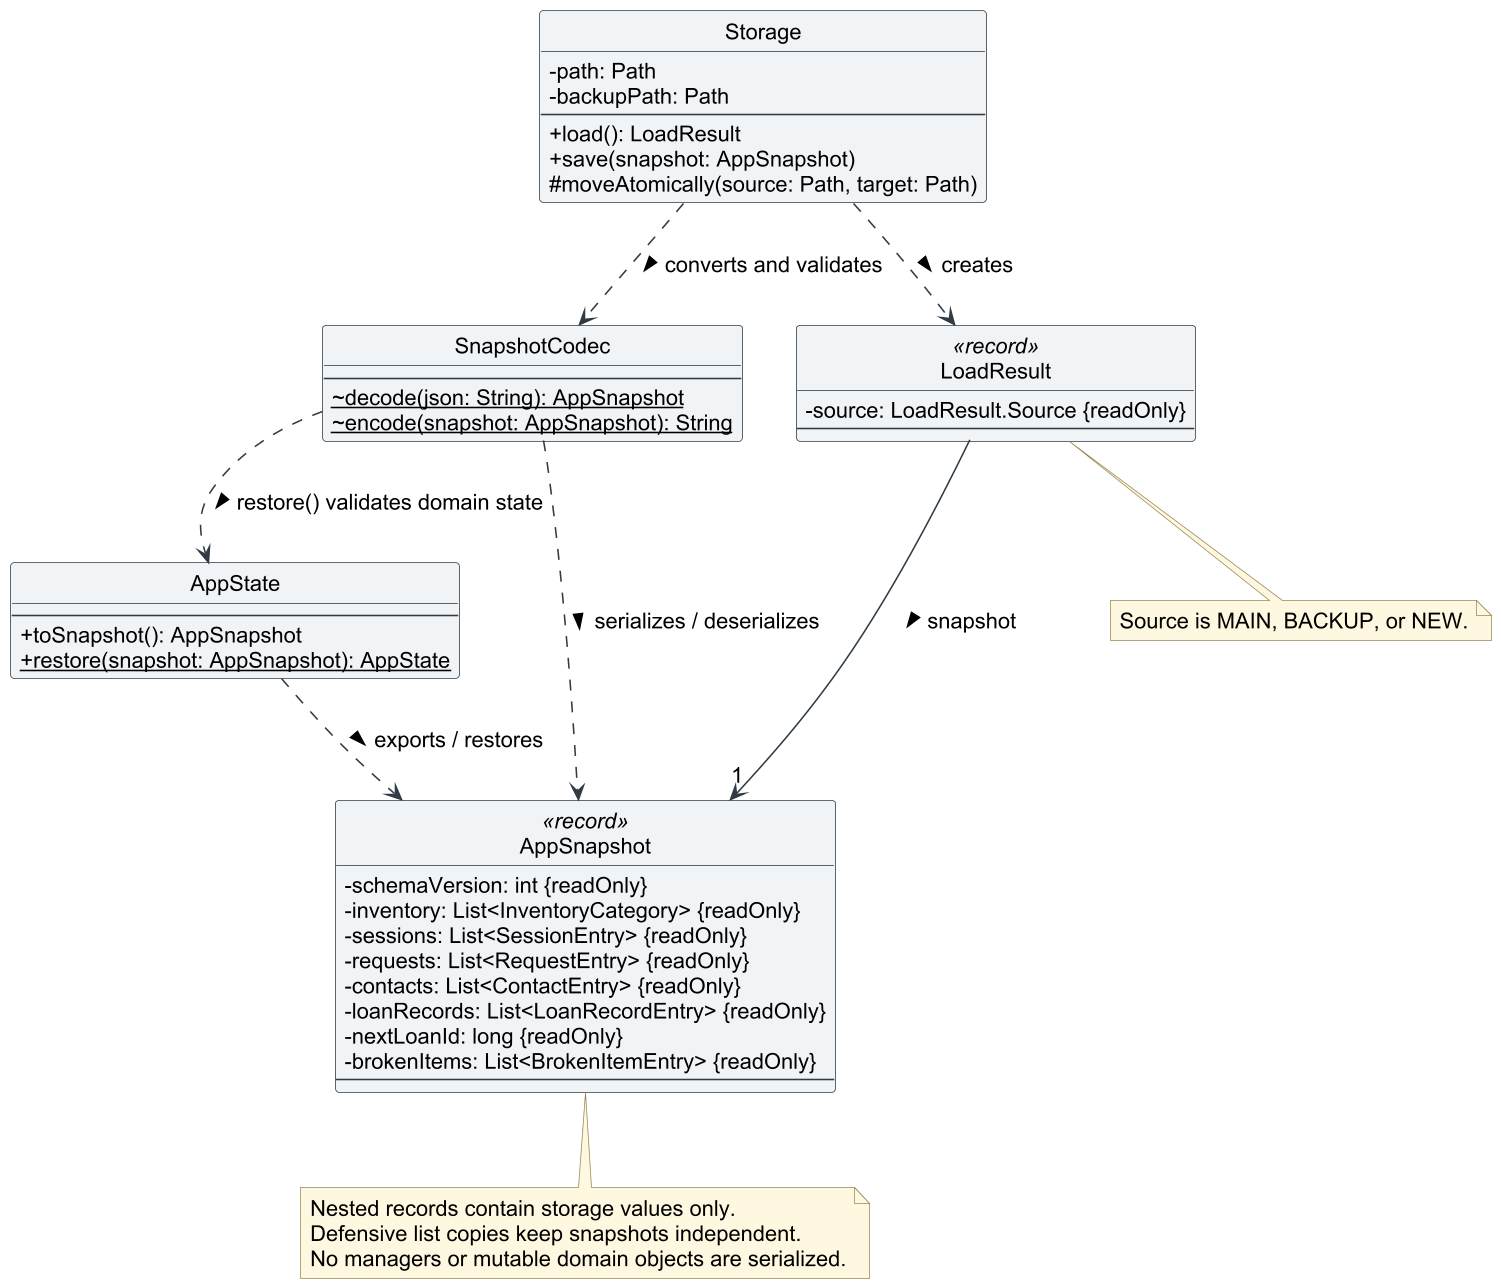

The diagram above was rendered by PlantUML. Its source (embedded in the PNG):
@startuml
!include loan-style.puml
hide circle
top to bottom direction

class Storage {
    {field} -path: Path
    {field} -backupPath: Path
    --
    {field} +load(): LoadResult
    {field} +save(snapshot: AppSnapshot)
    {field} #moveAtomically(source: Path, target: Path)
}
class SnapshotCodec {
    --
    {field} {static} ~decode(json: String): AppSnapshot
    {field} {static} ~encode(snapshot: AppSnapshot): String
}
class AppState {
    --
    {field} +toSnapshot(): AppSnapshot
    {field} {static} +restore(snapshot: AppSnapshot): AppState
}
class AppSnapshot <<record>> {
    {field} -schemaVersion: int {readOnly}
    {field} -inventory: List<InventoryCategory> {readOnly}
    {field} -sessions: List<SessionEntry> {readOnly}
    {field} -requests: List<RequestEntry> {readOnly}
    {field} -contacts: List<ContactEntry> {readOnly}
    {field} -loanRecords: List<LoanRecordEntry> {readOnly}
    {field} -nextLoanId: long {readOnly}
    {field} -brokenItems: List<BrokenItemEntry> {readOnly}
    --
}
class LoadResult <<record>> {
    {field} -source: LoadResult.Source {readOnly}
    --
}

Storage ..> SnapshotCodec : converts and validates >
Storage ..> LoadResult : creates >
LoadResult --> "1" AppSnapshot : snapshot >
SnapshotCodec ..> AppSnapshot : serializes / deserializes >
SnapshotCodec ..> AppState : restore() validates domain state >
AppState ..> AppSnapshot : exports / restores >

note bottom of AppSnapshot
  Nested records contain storage values only.
  Defensive list copies keep snapshots independent.
  No managers or mutable domain objects are serialized.
end note
note bottom of LoadResult
  Source is MAIN, BACKUP, or NEW.
end note
@enduml